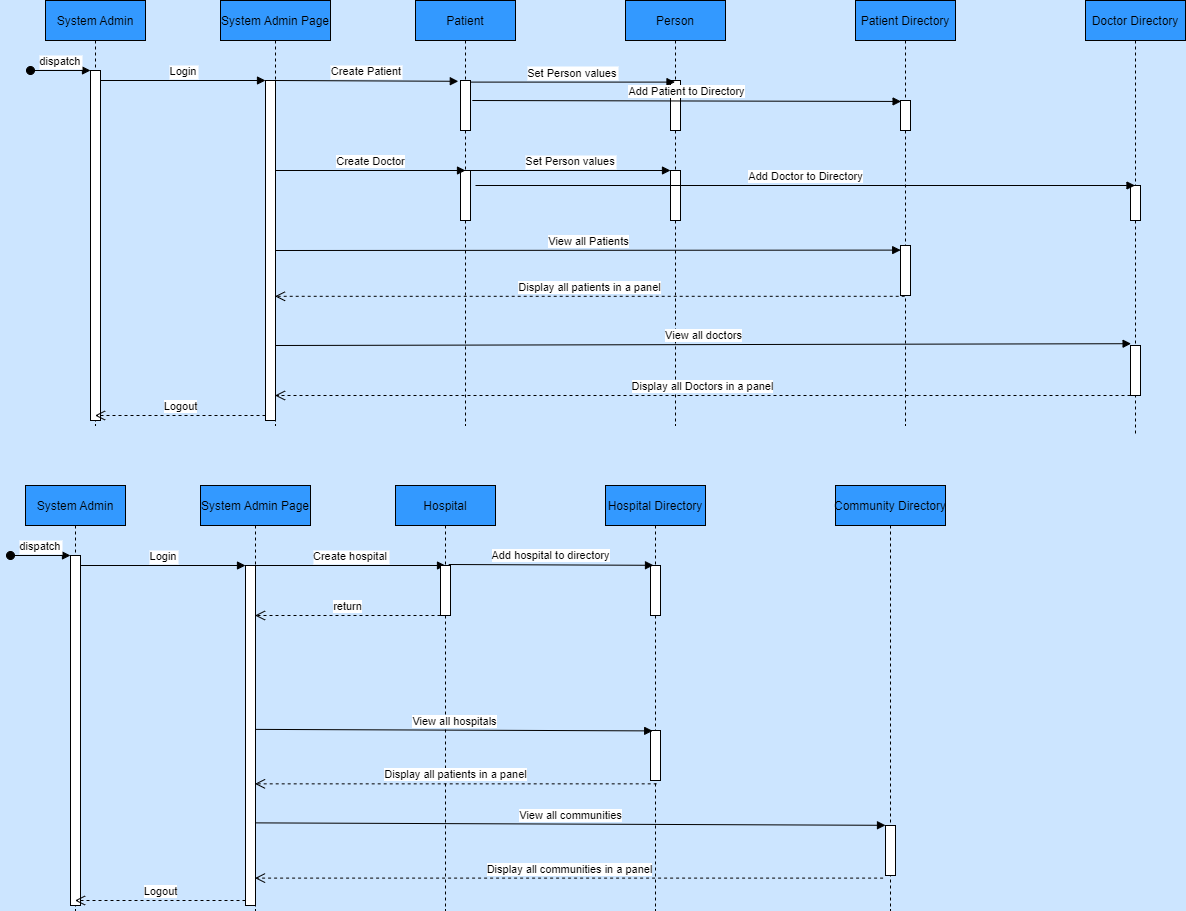

The diagram above was exported from draw.io. Its source (the exported page's mxGraphModel, read from the mxfile embedded in the PNG):
<mxGraphModel dx="2958" dy="539" grid="1" gridSize="10" guides="1" tooltips="1" connect="1" arrows="1" fold="1" page="1" pageScale="1" pageWidth="1920" pageHeight="1200" background="#CCE5FF" math="0" shadow="0">
  <root>
    <mxCell id="0" />
    <mxCell id="1" parent="0" />
    <mxCell id="3nuBFxr9cyL0pnOWT2aG-1" value="System Admin" style="shape=umlLifeline;perimeter=lifelinePerimeter;container=1;collapsible=0;recursiveResize=0;rounded=0;shadow=0;strokeWidth=1;fillColor=#3399FF;" parent="1" vertex="1">
      <mxGeometry x="-1770" y="35" width="100" height="425" as="geometry" />
    </mxCell>
    <mxCell id="3nuBFxr9cyL0pnOWT2aG-2" value="" style="points=[];perimeter=orthogonalPerimeter;rounded=0;shadow=0;strokeWidth=1;" parent="3nuBFxr9cyL0pnOWT2aG-1" vertex="1">
      <mxGeometry x="45" y="70" width="10" height="350" as="geometry" />
    </mxCell>
    <mxCell id="3nuBFxr9cyL0pnOWT2aG-3" value="dispatch" style="verticalAlign=bottom;startArrow=oval;endArrow=block;startSize=8;shadow=0;strokeWidth=1;" parent="3nuBFxr9cyL0pnOWT2aG-1" target="3nuBFxr9cyL0pnOWT2aG-2" edge="1">
      <mxGeometry relative="1" as="geometry">
        <mxPoint x="-15" y="70" as="sourcePoint" />
      </mxGeometry>
    </mxCell>
    <mxCell id="3nuBFxr9cyL0pnOWT2aG-5" value="System Admin Page" style="shape=umlLifeline;perimeter=lifelinePerimeter;container=1;collapsible=0;recursiveResize=0;rounded=0;shadow=0;strokeWidth=1;fillColor=#3399FF;" parent="1" vertex="1">
      <mxGeometry x="-1595" y="35" width="110" height="425" as="geometry" />
    </mxCell>
    <mxCell id="3nuBFxr9cyL0pnOWT2aG-6" value="" style="points=[];perimeter=orthogonalPerimeter;rounded=0;shadow=0;strokeWidth=1;" parent="3nuBFxr9cyL0pnOWT2aG-5" vertex="1">
      <mxGeometry x="45" y="80" width="10" height="340" as="geometry" />
    </mxCell>
    <mxCell id="3CMjrZr_L6jaAA5MLg4c-4" value="Create Patient" style="verticalAlign=bottom;endArrow=block;entryX=-0.22;entryY=0.016;shadow=0;strokeWidth=1;entryDx=0;entryDy=0;entryPerimeter=0;" edge="1" parent="3nuBFxr9cyL0pnOWT2aG-5" target="3CMjrZr_L6jaAA5MLg4c-7">
      <mxGeometry relative="1" as="geometry">
        <mxPoint x="55" y="80" as="sourcePoint" />
        <mxPoint x="245" y="80" as="targetPoint" />
      </mxGeometry>
    </mxCell>
    <mxCell id="3CMjrZr_L6jaAA5MLg4c-29" value="View all Patients" style="html=1;verticalAlign=bottom;endArrow=block;rounded=0;exitX=1.34;exitY=0.561;exitDx=0;exitDy=0;exitPerimeter=0;entryX=0.02;entryY=0.092;entryDx=0;entryDy=0;entryPerimeter=0;" edge="1" parent="3nuBFxr9cyL0pnOWT2aG-5" target="3CMjrZr_L6jaAA5MLg4c-45">
      <mxGeometry width="80" relative="1" as="geometry">
        <mxPoint x="55" y="250" as="sourcePoint" />
        <mxPoint x="246.5999999999999" y="250.24" as="targetPoint" />
      </mxGeometry>
    </mxCell>
    <mxCell id="3nuBFxr9cyL0pnOWT2aG-8" value="Login" style="verticalAlign=bottom;endArrow=block;entryX=0;entryY=0;shadow=0;strokeWidth=1;" parent="1" source="3nuBFxr9cyL0pnOWT2aG-2" target="3nuBFxr9cyL0pnOWT2aG-6" edge="1">
      <mxGeometry relative="1" as="geometry">
        <mxPoint x="-550" y="165" as="sourcePoint" />
      </mxGeometry>
    </mxCell>
    <mxCell id="3CMjrZr_L6jaAA5MLg4c-6" value="Patient" style="shape=umlLifeline;perimeter=lifelinePerimeter;container=1;collapsible=0;recursiveResize=0;rounded=0;shadow=0;strokeWidth=1;fillColor=#3399FF;" vertex="1" parent="1">
      <mxGeometry x="-1400" y="35" width="100" height="425" as="geometry" />
    </mxCell>
    <mxCell id="3CMjrZr_L6jaAA5MLg4c-7" value="" style="points=[];perimeter=orthogonalPerimeter;rounded=0;shadow=0;strokeWidth=1;" vertex="1" parent="3CMjrZr_L6jaAA5MLg4c-6">
      <mxGeometry x="45" y="80" width="10" height="50" as="geometry" />
    </mxCell>
    <mxCell id="3CMjrZr_L6jaAA5MLg4c-22" value="Set Person values" style="verticalAlign=bottom;endArrow=block;shadow=0;strokeWidth=1;" edge="1" parent="3CMjrZr_L6jaAA5MLg4c-6">
      <mxGeometry relative="1" as="geometry">
        <mxPoint x="55" y="170" as="sourcePoint" />
        <mxPoint x="255" y="170" as="targetPoint" />
      </mxGeometry>
    </mxCell>
    <mxCell id="3CMjrZr_L6jaAA5MLg4c-26" value="" style="points=[];perimeter=orthogonalPerimeter;rounded=0;shadow=0;strokeWidth=1;" vertex="1" parent="3CMjrZr_L6jaAA5MLg4c-6">
      <mxGeometry x="45" y="170" width="10" height="50" as="geometry" />
    </mxCell>
    <mxCell id="3CMjrZr_L6jaAA5MLg4c-10" value="Person" style="shape=umlLifeline;perimeter=lifelinePerimeter;container=1;collapsible=0;recursiveResize=0;rounded=0;shadow=0;strokeWidth=1;fillColor=#3399FF;" vertex="1" parent="1">
      <mxGeometry x="-1190" y="35" width="100" height="425" as="geometry" />
    </mxCell>
    <mxCell id="3CMjrZr_L6jaAA5MLg4c-11" value="" style="points=[];perimeter=orthogonalPerimeter;rounded=0;shadow=0;strokeWidth=1;" vertex="1" parent="3CMjrZr_L6jaAA5MLg4c-10">
      <mxGeometry x="45" y="80" width="10" height="50" as="geometry" />
    </mxCell>
    <mxCell id="3CMjrZr_L6jaAA5MLg4c-27" value="" style="points=[];perimeter=orthogonalPerimeter;rounded=0;shadow=0;strokeWidth=1;" vertex="1" parent="3CMjrZr_L6jaAA5MLg4c-10">
      <mxGeometry x="45" y="170" width="10" height="50" as="geometry" />
    </mxCell>
    <mxCell id="3CMjrZr_L6jaAA5MLg4c-14" value="Set Person values" style="verticalAlign=bottom;endArrow=block;shadow=0;strokeWidth=1;exitX=0.98;exitY=0.032;exitDx=0;exitDy=0;exitPerimeter=0;" edge="1" parent="1" source="3CMjrZr_L6jaAA5MLg4c-7" target="3CMjrZr_L6jaAA5MLg4c-10">
      <mxGeometry relative="1" as="geometry">
        <mxPoint x="-1140" y="115" as="sourcePoint" />
        <mxPoint x="-950" y="115" as="targetPoint" />
      </mxGeometry>
    </mxCell>
    <mxCell id="3CMjrZr_L6jaAA5MLg4c-20" value="Create Doctor" style="html=1;verticalAlign=bottom;endArrow=block;rounded=0;entryX=0.5;entryY=0;entryDx=0;entryDy=0;entryPerimeter=0;" edge="1" parent="1" source="3nuBFxr9cyL0pnOWT2aG-6" target="3CMjrZr_L6jaAA5MLg4c-26">
      <mxGeometry width="80" relative="1" as="geometry">
        <mxPoint x="-1535" y="205" as="sourcePoint" />
        <mxPoint x="-1360" y="205" as="targetPoint" />
      </mxGeometry>
    </mxCell>
    <mxCell id="3CMjrZr_L6jaAA5MLg4c-34" value="Patient Directory" style="shape=umlLifeline;perimeter=lifelinePerimeter;container=1;collapsible=0;recursiveResize=0;rounded=0;shadow=0;strokeWidth=1;fillColor=#3399FF;" vertex="1" parent="1">
      <mxGeometry x="-960" y="35" width="100" height="425" as="geometry" />
    </mxCell>
    <mxCell id="3CMjrZr_L6jaAA5MLg4c-35" value="" style="points=[];perimeter=orthogonalPerimeter;rounded=0;shadow=0;strokeWidth=1;" vertex="1" parent="3CMjrZr_L6jaAA5MLg4c-34">
      <mxGeometry x="45" y="100" width="10" height="30" as="geometry" />
    </mxCell>
    <mxCell id="3CMjrZr_L6jaAA5MLg4c-45" value="" style="points=[];perimeter=orthogonalPerimeter;rounded=0;shadow=0;strokeWidth=1;" vertex="1" parent="3CMjrZr_L6jaAA5MLg4c-34">
      <mxGeometry x="45" y="245" width="10" height="50" as="geometry" />
    </mxCell>
    <mxCell id="3CMjrZr_L6jaAA5MLg4c-37" value="Doctor Directory" style="shape=umlLifeline;perimeter=lifelinePerimeter;container=1;collapsible=0;recursiveResize=0;rounded=0;shadow=0;strokeWidth=1;fillColor=#3399FF;" vertex="1" parent="1">
      <mxGeometry x="-730" y="35" width="100" height="435" as="geometry" />
    </mxCell>
    <mxCell id="3CMjrZr_L6jaAA5MLg4c-39" value="" style="points=[];perimeter=orthogonalPerimeter;rounded=0;shadow=0;strokeWidth=1;" vertex="1" parent="3CMjrZr_L6jaAA5MLg4c-37">
      <mxGeometry x="45" y="185" width="10" height="35" as="geometry" />
    </mxCell>
    <mxCell id="3CMjrZr_L6jaAA5MLg4c-42" value="" style="points=[];perimeter=orthogonalPerimeter;rounded=0;shadow=0;strokeWidth=1;" vertex="1" parent="3CMjrZr_L6jaAA5MLg4c-37">
      <mxGeometry x="45" y="345" width="10" height="50" as="geometry" />
    </mxCell>
    <mxCell id="3CMjrZr_L6jaAA5MLg4c-40" value="Add Patient to Directory" style="html=1;verticalAlign=bottom;endArrow=block;rounded=0;entryX=0.06;entryY=0.032;entryDx=0;entryDy=0;entryPerimeter=0;exitX=1.18;exitY=0.4;exitDx=0;exitDy=0;exitPerimeter=0;" edge="1" parent="1" source="3CMjrZr_L6jaAA5MLg4c-7" target="3CMjrZr_L6jaAA5MLg4c-35">
      <mxGeometry width="80" relative="1" as="geometry">
        <mxPoint x="-1130" y="140" as="sourcePoint" />
        <mxPoint x="-1050" y="140" as="targetPoint" />
      </mxGeometry>
    </mxCell>
    <mxCell id="3CMjrZr_L6jaAA5MLg4c-41" value="Add Doctor to Directory" style="html=1;verticalAlign=bottom;endArrow=block;rounded=0;exitX=1.18;exitY=0.4;exitDx=0;exitDy=0;exitPerimeter=0;" edge="1" parent="1" target="3CMjrZr_L6jaAA5MLg4c-37">
      <mxGeometry width="80" relative="1" as="geometry">
        <mxPoint x="-1340" y="220" as="sourcePoint" />
        <mxPoint x="-895.2" y="220" as="targetPoint" />
      </mxGeometry>
    </mxCell>
    <mxCell id="3CMjrZr_L6jaAA5MLg4c-46" value="Display all Doctors in a panel" style="html=1;verticalAlign=bottom;endArrow=open;dashed=1;endSize=8;rounded=0;" edge="1" parent="1" target="3nuBFxr9cyL0pnOWT2aG-5">
      <mxGeometry relative="1" as="geometry">
        <mxPoint x="-685" y="430" as="sourcePoint" />
        <mxPoint x="-1345.44" y="434.70000000000005" as="targetPoint" />
      </mxGeometry>
    </mxCell>
    <mxCell id="3CMjrZr_L6jaAA5MLg4c-44" value="View all doctors" style="html=1;verticalAlign=bottom;endArrow=block;rounded=0;exitX=1.34;exitY=0.561;exitDx=0;exitDy=0;exitPerimeter=0;entryX=0.06;entryY=-0.036;entryDx=0;entryDy=0;entryPerimeter=0;" edge="1" parent="1" target="3CMjrZr_L6jaAA5MLg4c-42">
      <mxGeometry width="80" relative="1" as="geometry">
        <mxPoint x="-1540" y="380" as="sourcePoint" />
        <mxPoint x="-720" y="380" as="targetPoint" />
      </mxGeometry>
    </mxCell>
    <mxCell id="3CMjrZr_L6jaAA5MLg4c-43" value="Display all patients in a panel" style="html=1;verticalAlign=bottom;endArrow=open;dashed=1;endSize=8;rounded=0;exitX=0.492;exitY=0.696;exitDx=0;exitDy=0;exitPerimeter=0;" edge="1" parent="1" source="3CMjrZr_L6jaAA5MLg4c-34" target="3nuBFxr9cyL0pnOWT2aG-5">
      <mxGeometry relative="1" as="geometry">
        <mxPoint x="-920" y="330" as="sourcePoint" />
        <mxPoint x="-1340" y="335" as="targetPoint" />
      </mxGeometry>
    </mxCell>
    <mxCell id="3CMjrZr_L6jaAA5MLg4c-89" value="Logout" style="html=1;verticalAlign=bottom;endArrow=open;dashed=1;endSize=8;rounded=0;" edge="1" parent="1" target="3nuBFxr9cyL0pnOWT2aG-1">
      <mxGeometry relative="1" as="geometry">
        <mxPoint x="-1550" y="450" as="sourcePoint" />
        <mxPoint x="-1630" y="450" as="targetPoint" />
      </mxGeometry>
    </mxCell>
    <mxCell id="3CMjrZr_L6jaAA5MLg4c-90" value="System Admin" style="shape=umlLifeline;perimeter=lifelinePerimeter;container=1;collapsible=0;recursiveResize=0;rounded=0;shadow=0;strokeWidth=1;fillColor=#3399FF;" vertex="1" parent="1">
      <mxGeometry x="-1790" y="520" width="100" height="425" as="geometry" />
    </mxCell>
    <mxCell id="3CMjrZr_L6jaAA5MLg4c-91" value="" style="points=[];perimeter=orthogonalPerimeter;rounded=0;shadow=0;strokeWidth=1;" vertex="1" parent="3CMjrZr_L6jaAA5MLg4c-90">
      <mxGeometry x="45" y="70" width="10" height="350" as="geometry" />
    </mxCell>
    <mxCell id="3CMjrZr_L6jaAA5MLg4c-92" value="dispatch" style="verticalAlign=bottom;startArrow=oval;endArrow=block;startSize=8;shadow=0;strokeWidth=1;" edge="1" parent="3CMjrZr_L6jaAA5MLg4c-90" target="3CMjrZr_L6jaAA5MLg4c-91">
      <mxGeometry relative="1" as="geometry">
        <mxPoint x="-15" y="70" as="sourcePoint" />
      </mxGeometry>
    </mxCell>
    <mxCell id="3CMjrZr_L6jaAA5MLg4c-93" value="System Admin Page" style="shape=umlLifeline;perimeter=lifelinePerimeter;container=1;collapsible=0;recursiveResize=0;rounded=0;shadow=0;strokeWidth=1;fillColor=#3399FF;" vertex="1" parent="1">
      <mxGeometry x="-1615" y="520" width="110" height="425" as="geometry" />
    </mxCell>
    <mxCell id="3CMjrZr_L6jaAA5MLg4c-94" value="" style="points=[];perimeter=orthogonalPerimeter;rounded=0;shadow=0;strokeWidth=1;" vertex="1" parent="3CMjrZr_L6jaAA5MLg4c-93">
      <mxGeometry x="45" y="80" width="10" height="340" as="geometry" />
    </mxCell>
    <mxCell id="3CMjrZr_L6jaAA5MLg4c-95" value="Create hospital" style="verticalAlign=bottom;endArrow=block;shadow=0;strokeWidth=1;" edge="1" parent="3CMjrZr_L6jaAA5MLg4c-93">
      <mxGeometry relative="1" as="geometry">
        <mxPoint x="55" y="80" as="sourcePoint" />
        <mxPoint x="245" y="80" as="targetPoint" />
      </mxGeometry>
    </mxCell>
    <mxCell id="3CMjrZr_L6jaAA5MLg4c-97" value="Login" style="verticalAlign=bottom;endArrow=block;entryX=0;entryY=0;shadow=0;strokeWidth=1;" edge="1" parent="1" source="3CMjrZr_L6jaAA5MLg4c-91" target="3CMjrZr_L6jaAA5MLg4c-94">
      <mxGeometry relative="1" as="geometry">
        <mxPoint x="-570" y="650" as="sourcePoint" />
      </mxGeometry>
    </mxCell>
    <mxCell id="3CMjrZr_L6jaAA5MLg4c-98" value="Hospital" style="shape=umlLifeline;perimeter=lifelinePerimeter;container=1;collapsible=0;recursiveResize=0;rounded=0;shadow=0;strokeWidth=1;fillColor=#3399FF;" vertex="1" parent="1">
      <mxGeometry x="-1420" y="520" width="100" height="425" as="geometry" />
    </mxCell>
    <mxCell id="3CMjrZr_L6jaAA5MLg4c-99" value="" style="points=[];perimeter=orthogonalPerimeter;rounded=0;shadow=0;strokeWidth=1;" vertex="1" parent="3CMjrZr_L6jaAA5MLg4c-98">
      <mxGeometry x="45" y="80" width="10" height="50" as="geometry" />
    </mxCell>
    <mxCell id="3CMjrZr_L6jaAA5MLg4c-121" value="return" style="html=1;verticalAlign=bottom;endArrow=open;dashed=1;endSize=8;rounded=0;" edge="1" parent="3CMjrZr_L6jaAA5MLg4c-98" target="3CMjrZr_L6jaAA5MLg4c-93">
      <mxGeometry relative="1" as="geometry">
        <mxPoint x="45" y="130" as="sourcePoint" />
        <mxPoint x="-35" y="130" as="targetPoint" />
      </mxGeometry>
    </mxCell>
    <mxCell id="3CMjrZr_L6jaAA5MLg4c-102" value="Hospital Directory" style="shape=umlLifeline;perimeter=lifelinePerimeter;container=1;collapsible=0;recursiveResize=0;rounded=0;shadow=0;strokeWidth=1;fillColor=#3399FF;" vertex="1" parent="1">
      <mxGeometry x="-1210" y="520" width="100" height="425" as="geometry" />
    </mxCell>
    <mxCell id="3CMjrZr_L6jaAA5MLg4c-103" value="" style="points=[];perimeter=orthogonalPerimeter;rounded=0;shadow=0;strokeWidth=1;" vertex="1" parent="3CMjrZr_L6jaAA5MLg4c-102">
      <mxGeometry x="45" y="80" width="10" height="50" as="geometry" />
    </mxCell>
    <mxCell id="3CMjrZr_L6jaAA5MLg4c-109" value="" style="points=[];perimeter=orthogonalPerimeter;rounded=0;shadow=0;strokeWidth=1;" vertex="1" parent="3CMjrZr_L6jaAA5MLg4c-102">
      <mxGeometry x="45" y="245" width="10" height="50" as="geometry" />
    </mxCell>
    <mxCell id="3CMjrZr_L6jaAA5MLg4c-107" value="Community Directory" style="shape=umlLifeline;perimeter=lifelinePerimeter;container=1;collapsible=0;recursiveResize=0;rounded=0;shadow=0;strokeWidth=1;fillColor=#3399FF;" vertex="1" parent="1">
      <mxGeometry x="-980" y="520" width="110" height="425" as="geometry" />
    </mxCell>
    <mxCell id="3CMjrZr_L6jaAA5MLg4c-120" value="" style="points=[];perimeter=orthogonalPerimeter;rounded=0;shadow=0;strokeWidth=1;" vertex="1" parent="3CMjrZr_L6jaAA5MLg4c-107">
      <mxGeometry x="50" y="340" width="10" height="50" as="geometry" />
    </mxCell>
    <mxCell id="3CMjrZr_L6jaAA5MLg4c-113" value="Add hospital to directory" style="html=1;verticalAlign=bottom;endArrow=block;rounded=0;exitX=0.82;exitY=-0.02;exitDx=0;exitDy=0;exitPerimeter=0;entryX=0.3;entryY=-0.004;entryDx=0;entryDy=0;entryPerimeter=0;" edge="1" parent="1" source="3CMjrZr_L6jaAA5MLg4c-99" target="3CMjrZr_L6jaAA5MLg4c-103">
      <mxGeometry width="80" relative="1" as="geometry">
        <mxPoint x="-1150" y="625" as="sourcePoint" />
        <mxPoint x="-1170" y="620" as="targetPoint" />
      </mxGeometry>
    </mxCell>
    <mxCell id="3CMjrZr_L6jaAA5MLg4c-115" value="Display all communities in a panel" style="html=1;verticalAlign=bottom;endArrow=open;dashed=1;endSize=8;rounded=0;exitX=-0.24;exitY=1.052;exitDx=0;exitDy=0;exitPerimeter=0;" edge="1" parent="1" target="3CMjrZr_L6jaAA5MLg4c-93" source="3CMjrZr_L6jaAA5MLg4c-120">
      <mxGeometry relative="1" as="geometry">
        <mxPoint x="-928.5999999999999" y="935.3900000000001" as="sourcePoint" />
        <mxPoint x="-1365.44" y="919.7" as="targetPoint" />
      </mxGeometry>
    </mxCell>
    <mxCell id="3CMjrZr_L6jaAA5MLg4c-116" value="View all communities" style="html=1;verticalAlign=bottom;endArrow=block;rounded=0;exitX=1.04;exitY=0.757;exitDx=0;exitDy=0;exitPerimeter=0;entryX=0;entryY=-0.004;entryDx=0;entryDy=0;entryPerimeter=0;" edge="1" parent="1" target="3CMjrZr_L6jaAA5MLg4c-120" source="3CMjrZr_L6jaAA5MLg4c-94">
      <mxGeometry width="80" relative="1" as="geometry">
        <mxPoint x="-1560" y="865" as="sourcePoint" />
        <mxPoint x="-704.4000000000001" y="863.2" as="targetPoint" />
      </mxGeometry>
    </mxCell>
    <mxCell id="3CMjrZr_L6jaAA5MLg4c-117" value="Display all patients in a panel" style="html=1;verticalAlign=bottom;endArrow=open;dashed=1;endSize=8;rounded=0;exitX=0.512;exitY=0.702;exitDx=0;exitDy=0;exitPerimeter=0;" edge="1" parent="1" source="3CMjrZr_L6jaAA5MLg4c-102" target="3CMjrZr_L6jaAA5MLg4c-93">
      <mxGeometry relative="1" as="geometry">
        <mxPoint x="-940" y="815" as="sourcePoint" />
        <mxPoint x="-1360" y="820" as="targetPoint" />
      </mxGeometry>
    </mxCell>
    <mxCell id="3CMjrZr_L6jaAA5MLg4c-118" value="Logout" style="html=1;verticalAlign=bottom;endArrow=open;dashed=1;endSize=8;rounded=0;" edge="1" parent="1" target="3CMjrZr_L6jaAA5MLg4c-90">
      <mxGeometry relative="1" as="geometry">
        <mxPoint x="-1570" y="935" as="sourcePoint" />
        <mxPoint x="-1650" y="935" as="targetPoint" />
      </mxGeometry>
    </mxCell>
    <mxCell id="3CMjrZr_L6jaAA5MLg4c-96" value="View all hospitals" style="html=1;verticalAlign=bottom;endArrow=block;rounded=0;exitX=0.96;exitY=0.482;exitDx=0;exitDy=0;exitPerimeter=0;entryX=0.22;entryY=0.008;entryDx=0;entryDy=0;entryPerimeter=0;" edge="1" parent="1" target="3CMjrZr_L6jaAA5MLg4c-109" source="3CMjrZr_L6jaAA5MLg4c-94">
      <mxGeometry width="80" relative="1" as="geometry">
        <mxPoint x="-1560" y="770" as="sourcePoint" />
        <mxPoint x="-1368.4" y="770.24" as="targetPoint" />
      </mxGeometry>
    </mxCell>
  </root>
</mxGraphModel>